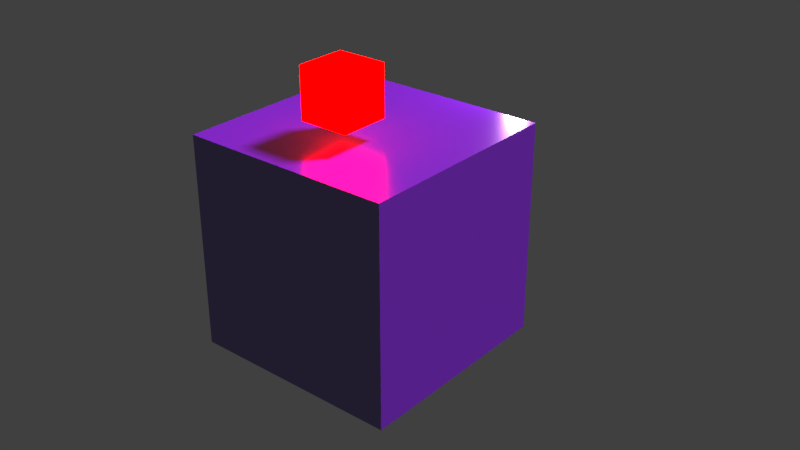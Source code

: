 # Source: node-library.blend  (saved by Blender 2.77.0; exported with 4.5.12 LTS)
import bpy
from mathutils import Matrix  # noqa: F401  (used for matrix-valued properties, if any)

bpy.ops.wm.read_factory_settings(use_empty=True)
scene = bpy.context.scene
scene.name = 'Scene'

# ---- collections
col_collection_1 = bpy.data.collections.new('Collection 1'); scene.collection.children.link(col_collection_1)

# ---- images (referenced by path relative to the original .blend; pixels are not part of the script)
import os
ASSET_DIR = os.environ.get("B2B_ASSET_DIR", "")  # directory of the original .blend (textures are referenced by path, not embedded)
HERE = os.path.dirname(os.path.abspath(__file__))  # packed textures are extracted next to this script under _unpacked/

def load_image(name, relpath, width, height, colorspace="sRGB"):
    """Load a texture the original file referenced (path relative to the .blend, or extracted next to this script)."""
    p = next((c for c in (os.path.join(HERE, relpath), os.path.join(ASSET_DIR, relpath)) if relpath and os.path.exists(c)), "")
    if p:
        img = bpy.data.images.load(p, check_existing=True)
        img.name = name
    else:  # same state as the original file: an image datablock whose file is absent (Cycles renders it pink)
        img = bpy.data.images.new(name, width, height)
        img.source = "FILE"
        img.filepath = "//" + (relpath or name)
    img.colorspace_settings.name = colorspace
    return img
img_razer_smoke_logo_hd_1920x1080_jpg = load_image('razer-smoke-logo-hd-1920x1080.jpg', 'razer-smoke-logo-hd-1920x1080.jpg', 1024, 1024, 'sRGB')
img_2_png = load_image('2.png', '2.png', 1024, 1024, 'sRGB')
img_american_psycho_04_jpg = load_image('american-psycho_04.jpg', 'american-psycho_04.jpg', 1024, 1024, 'sRGB')
img_bathroomtileslargenormal_1k_high_res_jpg = load_image('BathroomTilesLargeNormal-1k.high_res.jpg', 'BathroomTilesLargeNormal-1k.high_res.jpg', 1024, 1024, 'sRGB')
img_bathroomtileslargespecular_1k_high_res_jpg = load_image('BathroomTilesLargeSpecular-1k.high_res.jpg', 'BathroomTilesLargeSpecular-1k.high_res.jpg', 1024, 1024, 'sRGB')
img_bathroomtileslargediffuse_white_1k_high_res_jpg = load_image('BathroomTilesLargeDiffuse_White-1k.high_res.jpg', 'BathroomTilesLargeDiffuse_White-1k.high_res.jpg', 1024, 1024, 'sRGB')

# ---- materials (node trees are filled in below, after node groups)
mat_archilogic_emission = bpy.data.materials.new('archilogic-emission')
mat_archilogic_emission.alpha_threshold = 0.0
mat_archilogic_emission.roughness = 0.5
mat_archilogic_transparency = bpy.data.materials.new('archilogic-transparency')
mat_archilogic_transparency.alpha_threshold = 0.0
mat_archilogic_transparency.roughness = 0.5
mat_archilogic_basic = bpy.data.materials.new('archilogic-basic')
mat_archilogic_basic.alpha_threshold = 0.0
mat_archilogic_basic.roughness = 0.5

# ---- node groups
ng_archilogic_emission = bpy.data.node_groups.new('archilogic-emission', 'ShaderNodeTree')
_s = ng_archilogic_emission.interface.new_socket(name='Shader', in_out='OUTPUT', socket_type='NodeSocketShader')
_s = ng_archilogic_emission.interface.new_socket(name='map-diffuse', in_out='INPUT', socket_type='NodeSocketColor')
_s.default_value = (1.0, 1.0, 1.0, 1.0)
_s = ng_archilogic_emission.interface.new_socket(name='color-diffuse', in_out='INPUT', socket_type='NodeSocketColor')
_s.default_value = (1.0, 1.0, 1.0, 1.0)
_s = ng_archilogic_emission.interface.new_socket(name='intensity-emission', in_out='INPUT', socket_type='NodeSocketFloat')
_s.default_value = 1.0
_s.min_value = 0.0
_s.max_value = 100.0
_N = ng_archilogic_emission.nodes; _L = ng_archilogic_emission.links
n0 = _N.new('NodeGroupOutput'); n0.name = 'Group Output'; n0.location = (218, -5)
n1 = _N.new('ShaderNodeEmission'); n1.name = 'Emission'; n1.location = (39, 15)
n2 = _N.new('NodeGroupInput'); n2.name = 'Group Input'; n2.location = (-406, -46)
n3 = _N.new('ShaderNodeMix'); n3.name = 'Mix'; n3.location = (-152, 121)
n3.data_type = 'RGBA'
n3.blend_type = 'MULTIPLY'
n3.inputs[0].default_value = 1.0
_L.new(n1.outputs[0], n0.inputs[0])
_L.new(n2.outputs[2], n1.inputs[1])
_L.new(n3.outputs[2], n1.inputs[0])
_L.new(n2.outputs[1], n3.inputs[7])
_L.new(n2.outputs[0], n3.inputs[6])
n0.is_active_output = True
ng_archilogic_basic = bpy.data.node_groups.new('archilogic-basic', 'ShaderNodeTree')
_s = ng_archilogic_basic.interface.new_socket(name='Shader', in_out='OUTPUT', socket_type='NodeSocketShader')
_s = ng_archilogic_basic.interface.new_socket(name='map-diffuse', in_out='INPUT', socket_type='NodeSocketColor')
_s.default_value = (1.0, 1.0, 1.0, 1.0)
_s = ng_archilogic_basic.interface.new_socket(name='color-diffuse', in_out='INPUT', socket_type='NodeSocketColor')
_s.default_value = (0.85, 0.85, 0.85, 1.0)
_s = ng_archilogic_basic.interface.new_socket(name='map-specular', in_out='INPUT', socket_type='NodeSocketColor')
_s = ng_archilogic_basic.interface.new_socket(name='color-specular', in_out='INPUT', socket_type='NodeSocketColor')
_s.default_value = (0.25, 0.25, 0.25, 1.0)
_s = ng_archilogic_basic.interface.new_socket(name='specular-intensity', in_out='INPUT', socket_type='NodeSocketFloat')
_s.subtype = 'FACTOR'
_s.default_value = 1.0
_s.min_value = 1.0
_s.max_value = 100.0
_s = ng_archilogic_basic.interface.new_socket(name='map-normal', in_out='INPUT', socket_type='NodeSocketColor')
_s.default_value = (0.5, 0.5, 1.0, 1.0)
_N = ng_archilogic_basic.nodes; _L = ng_archilogic_basic.links
n0 = _N.new('NodeGroupOutput'); n0.name = 'Group Output'; n0.location = (223, 108)
n1 = _N.new('ShaderNodeMix'); n1.name = 'Mix'; n1.location = (-544, 136)
n1.data_type = 'RGBA'
n1.blend_type = 'MULTIPLY'
n1.inputs[0].default_value = 1.0
n2 = _N.new('ShaderNodeNormalMap'); n2.name = 'Normal Map'; n2.location = (-545, -177)
n2.width = 141
n3 = _N.new('ShaderNodeBsdfDiffuse'); n3.name = 'Diffuse BSDF'; n3.location = (-332, 138)
n3.inputs[1].default_value = 0.04583
n4 = _N.new('ShaderNodeRGBToBW'); n4.name = 'RGB to BW'; n4.location = (-543, -67)
n5 = _N.new('NodeGroupInput'); n5.name = 'Node'; n5.location = (-1014, 40)
n6 = _N.new('ShaderNodeBsdfAnisotropic'); n6.name = 'Glossy BSDF'; n6.location = (-329, -356)
n6.distribution = 'GGX'
n6.inputs[1].default_value = 0.2582
n7 = _N.new('ShaderNodeMixShader'); n7.name = 'Mix Shader'; n7.location = (-22, 112)
_L.new(n3.outputs[0], n7.inputs[1])
_L.new(n6.outputs[0], n7.inputs[2])
_L.new(n7.outputs[0], n0.inputs[0])
_L.new(n5.outputs[0], n1.inputs[6])
_L.new(n1.outputs[2], n3.inputs[0])
_L.new(n2.outputs[0], n3.inputs[2])
_L.new(n5.outputs[1], n1.inputs[7])
_L.new(n5.outputs[5], n2.inputs[0])
_L.new(n4.outputs[0], n7.inputs[0])
_L.new(n5.outputs[2], n4.inputs[0])
n0.is_active_output = True
ng_archilogic_transparency = bpy.data.node_groups.new('archilogic-transparency', 'ShaderNodeTree')
_s = ng_archilogic_transparency.interface.new_socket(name='Shader', in_out='OUTPUT', socket_type='NodeSocketShader')
_s = ng_archilogic_transparency.interface.new_socket(name='map-diffuse', in_out='INPUT', socket_type='NodeSocketColor')
_s.default_value = (1.0, 1.0, 1.0, 1.0)
_s = ng_archilogic_transparency.interface.new_socket(name='color-diffuse', in_out='INPUT', socket_type='NodeSocketColor')
_s.default_value = (0.85, 0.85, 0.85, 1.0)
_s = ng_archilogic_transparency.interface.new_socket(name='map-specular', in_out='INPUT', socket_type='NodeSocketColor')
_s = ng_archilogic_transparency.interface.new_socket(name='color-specular', in_out='INPUT', socket_type='NodeSocketColor')
_s.default_value = (0.25, 0.25, 0.25, 1.0)
_s = ng_archilogic_transparency.interface.new_socket(name='specular-intensity', in_out='INPUT', socket_type='NodeSocketFloat')
_s.subtype = 'FACTOR'
_s.default_value = 1.0
_s.min_value = 1.0
_s.max_value = 100.0
_s = ng_archilogic_transparency.interface.new_socket(name='map-normal', in_out='INPUT', socket_type='NodeSocketColor')
_s.default_value = (0.5, 0.5, 1.0, 1.0)
_s = ng_archilogic_transparency.interface.new_socket(name='map-alpha', in_out='INPUT', socket_type='NodeSocketColor')
_s.default_value = (1.0, 1.0, 1.0, 1.0)
_s = ng_archilogic_transparency.interface.new_socket(name='opacity', in_out='INPUT', socket_type='NodeSocketFloat')
_s.default_value = 1.0
_s.min_value = 0.0
_s.max_value = 1.0
_N = ng_archilogic_transparency.nodes; _L = ng_archilogic_transparency.links
n0 = _N.new('NodeGroupOutput'); n0.name = 'Group Output'; n0.location = (561, 14)
n1 = _N.new('ShaderNodeMixShader'); n1.name = 'Mix Shader'; n1.location = (359, 161)
n2 = _N.new('ShaderNodeBsdfTransparent'); n2.name = 'Transparent BSDF'; n2.location = (-77, -15)
n3 = _N.new('ShaderNodeMath'); n3.name = 'Math'; n3.location = (-17, 168)
n3.operation = 'SUBTRACT'
n4 = _N.new('ShaderNodeRGBToBW'); n4.name = 'RGB to BW'; n4.location = (171, 169)
n5 = _N.new('NodeGroupInput'); n5.name = 'Group Input.001'; n5.location = (-360, -163)
n6 = _N.new('ShaderNodeMath'); n6.name = 'Math.001'; n6.location = (-134, 48)
n6.hide = True
n6.operation = 'SUBTRACT'
n6.inputs[0].default_value = 1.0
n7 = _N.new('NodeGroupInput'); n7.name = 'Group Input'; n7.location = (-355, 225)
n8 = _N.new('ShaderNodeGroup'); n8.name = 'Group'; n8.location = (-21, -118)
n8.node_tree = ng_archilogic_basic
_L.new(n2.outputs[0], n1.inputs[1])
_L.new(n1.outputs[0], n0.inputs[0])
_L.new(n5.outputs[4], n8.inputs[4])
_L.new(n5.outputs[5], n8.inputs[5])
_L.new(n7.outputs[6], n3.inputs[0])
_L.new(n8.outputs[0], n1.inputs[2])
_L.new(n5.outputs[0], n8.inputs[0])
_L.new(n5.outputs[1], n8.inputs[1])
_L.new(n5.outputs[2], n8.inputs[2])
_L.new(n5.outputs[3], n8.inputs[3])
_L.new(n4.outputs[0], n1.inputs[0])
_L.new(n3.outputs[0], n4.inputs[0])
_L.new(n6.outputs[0], n3.inputs[1])
_L.new(n7.outputs[7], n6.inputs[1])
n0.is_active_output = True

# ---- material node trees
mat_archilogic_emission.use_nodes = True; mat_archilogic_emission.node_tree.nodes.clear()
_N = mat_archilogic_emission.node_tree.nodes; _L = mat_archilogic_emission.node_tree.links
n0 = _N.new('ShaderNodeOutputMaterial'); n0.name = 'Material Output'; n0.location = (120, 290)
n1 = _N.new('ShaderNodeTexImage'); n1.name = 'Image Texture'; n1.location = (-341, 279)
n1.width = 140
n1.image = img_razer_smoke_logo_hd_1920x1080_jpg
n2 = _N.new('ShaderNodeGroup'); n2.name = 'Group'; n2.location = (-122, 290)
n2.node_tree = ng_archilogic_emission
n2.inputs[1].default_value = (0.3489, 1.0, 0.0, 1.0)
n2.inputs[2].default_value = 33.2
_L.new(n2.outputs[0], n0.inputs[0])
_L.new(n1.outputs[0], n2.inputs[0])
n0.is_active_output = True
mat_archilogic_transparency.use_nodes = True; mat_archilogic_transparency.node_tree.nodes.clear()
_N = mat_archilogic_transparency.node_tree.nodes; _L = mat_archilogic_transparency.node_tree.links
n0 = _N.new('ShaderNodeOutputMaterial'); n0.name = 'Material Output'; n0.location = (300, 300)
n1 = _N.new('ShaderNodeTexImage'); n1.name = 'Image Texture'; n1.location = (-314, -16)
n1.width = 145
n1.image = img_2_png
n2 = _N.new('ShaderNodeTexImage'); n2.name = 'Image Texture.001'; n2.location = (-304, 369)
n2.width = 140
n2.image = img_american_psycho_04_jpg
n3 = _N.new('ShaderNodeGroup'); n3.name = 'Group'; n3.location = (-7, 213)
n3.node_tree = ng_archilogic_transparency
n3.inputs[1].default_value = (0.85, 0.7186, 0.4655, 1.0)
n3.inputs[2].default_value = (0.0, 0.0, 0.0, 1.0)
n3.inputs[3].default_value = (0.9447, 0.9447, 0.9447, 1.0)
n3.inputs[4].default_value = 1.0
n3.inputs[5].default_value = (0.5, 0.5, 1.0, 1.0)
n3.inputs[7].default_value = 0.5
_L.new(n3.outputs[0], n0.inputs[0])
_L.new(n1.outputs[0], n3.inputs[6])
_L.new(n2.outputs[0], n3.inputs[0])
n0.is_active_output = True
mat_archilogic_basic.use_nodes = True; mat_archilogic_basic.node_tree.nodes.clear()
_N = mat_archilogic_basic.node_tree.nodes; _L = mat_archilogic_basic.node_tree.links
n0 = _N.new('ShaderNodeTexImage'); n0.name = 'map-normal'; n0.location = (-462, -8)
n0.label = 'map'
n0.width = 140
n0.image = img_bathroomtileslargenormal_1k_high_res_jpg
n1 = _N.new('ShaderNodeOutputMaterial'); n1.name = 'Material Output'; n1.location = (335, 350)
n2 = _N.new('ShaderNodeTexImage'); n2.name = 'map-specular'; n2.location = (-460, 242)
n2.label = 'map'
n2.width = 140
n2.image = img_bathroomtileslargespecular_1k_high_res_jpg
n3 = _N.new('ShaderNodeTexImage'); n3.name = 'map-diffuse'; n3.location = (-460, 501)
n3.label = 'map'
n3.width = 144
n3.image = img_bathroomtileslargediffuse_white_1k_high_res_jpg
n4 = _N.new('ShaderNodeRGB'); n4.name = 'RGB.001'; n4.location = (-750, 226)
n4.outputs[0].default_value = (0.1703, 0.0, 0.3424, 1.0)
n5 = _N.new('ShaderNodeRGB'); n5.name = 'RGB'; n5.location = (-746, 629)
n5.width = 135
n5.outputs[0].default_value = (0.09216, 0.05021, 0.4064, 1.0)
n6 = _N.new('ShaderNodeGroup'); n6.name = 'Group'; n6.location = (-42, 349)
n6.width = 219
n6.node_tree = ng_archilogic_basic
n6.inputs[4].default_value = 1.0
_L.new(n6.outputs[0], n1.inputs[0])
_L.new(n3.outputs[0], n6.inputs[0])
_L.new(n0.outputs[0], n6.inputs[5])
_L.new(n5.outputs[0], n6.inputs[1])
_L.new(n2.outputs[0], n6.inputs[2])
_L.new(n4.outputs[0], n6.inputs[3])
n1.is_active_output = True

# ---- world
world_world = bpy.data.worlds.new('World'); scene.world = world_world
world_world.color = (0.05088, 0.05088, 0.05088)
world_world.use_sun_shadow = False
world_world.sun_shadow_jitter_overblur = 0.0
world_world.cycles.sampling_method = 'MANUAL'

# ---- lights
light_point = bpy.data.lights.new('Point', 'POINT')
light_point.color = (1.0, 0.5276, 0.923)
light_point.transmission_factor = 0.0
light_point.energy = 171.2
light_point.shadow_buffer_clip_start = 0.5
light_point.shadow_soft_size = 0.1
light_point.shadow_maximum_resolution = 0.006
light_point.use_absolute_resolution = True
light_sun = bpy.data.lights.new('Sun', 'SUN')
light_sun.color = (1.0, 0.8005, 0.6878)
light_sun.transmission_factor = 0.0
light_sun.angle = 0.1993
light_sun.shadow_buffer_clip_start = 0.5
light_sun.shadow_soft_size = 0.1
light_sun.shadow_cascade_max_distance = 1000.0

# ---- meshes
me_cube_002 = bpy.data.meshes.new('Cube.002')
me_cube_002.from_pydata([(-1.0, -1.0, -1.0), (-1.0, -1.0, 1.0), (-1.0, 1.0, -1.0), (-1.0, 1.0, 1.0), (1.0, -1.0, -1.0), (1.0, -1.0, 1.0), (1.0, 1.0, -1.0), (1.0, 1.0, 1.0)], [], [(1, 3, 2, 0), (3, 7, 6, 2), (7, 5, 4, 6), (5, 1, 0, 4), (0, 2, 6, 4), (5, 7, 3, 1)])
_uv = me_cube_002.uv_layers.new(name='UVMap')
_uv.uv.foreach_set('vector', [0.4346, 0.7716, 0.6966, 0.7716, 0.6966, 0.3058, 0.4346, 0.3058, 0.2168, 0.7716, 0.4789, 0.7716, 0.4789, 0.3058, 0.2168, 0.3058, 0.4346, 0.7716, 0.1726, 0.7716, 0.1726, 0.3058, 0.4346, 0.3058, 0.2168, 0.7716, -0.04517, 0.7716, -0.04517, 0.3058, 0.2168, 0.3058, 0.3633, 0.4411, 0.3633, 0.6881, 0.5023, 0.6881, 0.5023, 0.4411, 0.4159, 0.3211, 0.4159, 0.7869, 0.1539, 0.7869, 0.1539, 0.3211])
me_cube_002.materials.append(mat_archilogic_emission)
me_cube_002.use_remesh_preserve_volume = False
me_cube_002.use_remesh_preserve_attributes = False
me_cube_002.use_mirror_vertex_groups = False
me_cube_002.update()
me_cube = bpy.data.meshes.new('Cube')
me_cube.from_pydata([(-1.0, -1.0, -1.0), (-1.0, -1.0, 1.0), (-1.0, 1.0, -1.0), (-1.0, 1.0, 1.0), (1.0, -1.0, -1.0), (1.0, -1.0, 1.0), (1.0, 1.0, -1.0), (1.0, 1.0, 1.0)], [], [(1, 3, 2, 0), (3, 7, 6, 2), (7, 5, 4, 6), (5, 1, 0, 4), (0, 2, 6, 4), (5, 7, 3, 1)])
_uv = me_cube.uv_layers.new(name='UVMap')
_uv.uv.foreach_set('vector', [0.9709, 1.018, 1.971, 1.018, 1.971, 0.01793, 0.9709, 0.01793, 1.091, 1.018, 2.091, 1.018, 2.091, 0.01793, 1.091, 0.01793, 0.9709, 1.018, -0.02907, 1.018, -0.02907, 0.01793, 0.9709, 0.01793, 1.091, 1.018, 0.09077, 1.018, 0.09077, 0.01793, 1.091, 0.01793, 1.091, 1.101, 1.091, 2.101, 2.091, 2.101, 2.091, 1.101, 1.091, 1.101, 1.091, 2.101, 0.09077, 2.101, 0.09077, 1.101])
me_cube.materials.append(mat_archilogic_transparency)
me_cube.materials.append(mat_archilogic_basic)
me_cube.materials.append(mat_archilogic_basic)
me_cube.use_remesh_preserve_volume = False
me_cube.use_remesh_preserve_attributes = False
me_cube.use_mirror_vertex_groups = False
me_cube.update()
me_cube_001 = bpy.data.meshes.new('Cube.001')
me_cube_001.from_pydata([(-1.0, -1.0, -1.0), (-1.0, -1.0, 1.0), (-1.0, 1.0, -1.0), (-1.0, 1.0, 1.0), (1.0, -1.0, -1.0), (1.0, -1.0, 1.0), (1.0, 1.0, -1.0), (1.0, 1.0, 1.0)], [], [(1, 3, 2, 0), (3, 7, 6, 2), (7, 5, 4, 6), (5, 1, 0, 4), (0, 2, 6, 4), (5, 7, 3, 1)])
_uv = me_cube_001.uv_layers.new(name='UVMap')
_uv.uv.foreach_set('vector', [0.2188, 0.0, 0.7813, 0.0, 0.7813, -1.0, 0.2188, -1.0, 0.2188, 0.0, 0.7813, 0.0, 0.7813, -1.0, 0.2188, -1.0, 0.2188, 0.0, -0.3438, 0.0, -0.3438, -1.0, 0.2188, -1.0, 0.2188, 0.0, -0.3438, 0.0, -0.3438, -1.0, 0.2188, -1.0, 0.2188, 0.0, 0.2188, 1.0, 0.7813, 1.0, 0.7813, 0.0, 0.8113, 0.4346, 0.8113, 1.435, 0.2488, 1.435, 0.2488, 0.4346])
me_cube_001.materials.append(mat_archilogic_basic)
me_cube_001.use_remesh_preserve_volume = False
me_cube_001.use_remesh_preserve_attributes = False
me_cube_001.use_mirror_vertex_groups = False
me_cube_001.update()

# ---- objects
ob_cube_002 = bpy.data.objects.new('Cube.002', me_cube_002)
ob_point = bpy.data.objects.new('Point', light_point)
ob_cube_001 = bpy.data.objects.new('Cube.001', me_cube)
ob_sun = bpy.data.objects.new('Sun', light_sun)
ob_cube = bpy.data.objects.new('Cube', me_cube_001)

# ---- transforms, parenting, visibility, modifiers, constraints
ob_cube_002.location = (0.03056, -0.3075, 1.416)
ob_cube_002.scale = (0.2334, 0.2334, 0.2334)
ob_cube_002.lineart.crease_threshold = 0.0
ob_point.location = (0.4087, 1.595, 1.09)
ob_point.rotation_euler = (-0.6807, 0.4604, 0.7323)
ob_point.lineart.crease_threshold = 0.0
ob_cube_001.location = (1.412, -0.8278, 1.006)
ob_cube_001.lineart.crease_threshold = 0.0
ob_sun.location = (1.499e-15, 3.862, 6.753)
ob_sun.rotation_euler = (-0.6244, -1.298e-16, -0.6235)
ob_sun.lineart.crease_threshold = 0.0
ob_cube.location = (0.0, 0.0, 0.0)
ob_cube.lineart.crease_threshold = 0.0

# ---- collection membership
col_collection_1.objects.link(ob_cube_002)
col_collection_1.objects.link(ob_point)
col_collection_1.objects.link(ob_cube_001)
col_collection_1.objects.link(ob_sun)
col_collection_1.objects.link(ob_cube)

# ---- scene / render settings (as saved in the file)
scene.frame_start = 1; scene.frame_end = 250; scene.frame_set(1)
scene.render.engine = 'CYCLES'
scene.render.resolution_percentage = 50
scene.render.dither_intensity = 0.0
scene.cycles.use_denoising = False
scene.cycles.samples = 128
scene.cycles.sampling_pattern = 'TABULATED_SOBOL'
scene.cycles.light_sampling_threshold = 0.0
scene.cycles.use_adaptive_sampling = False
scene.cycles.use_light_tree = False
scene.cycles.blur_glossy = 0.0
scene.cycles.sample_clamp_indirect = 0.0
scene.view_settings.view_transform = 'Standard'
bpy.context.view_layer.update()

# ---- added for rendering (the .blend has no active camera): camera
cam_auto = bpy.data.cameras.new('AutoCamera')
cam_auto.lens = 50.0
cam_auto.sensor_width = 36.0
cam_auto.clip_end = 1000.0
ob_auto_camera = bpy.data.objects.new('AutoCamera', cam_auto)
scene.collection.objects.link(ob_auto_camera)
ob_auto_camera.location = (5.6604, -6.35921, 4.46663)
ob_auto_camera.rotation_euler = (1.09748, -7.21219e-08, 0.694738)
scene.camera = ob_auto_camera
bpy.context.view_layer.update()
